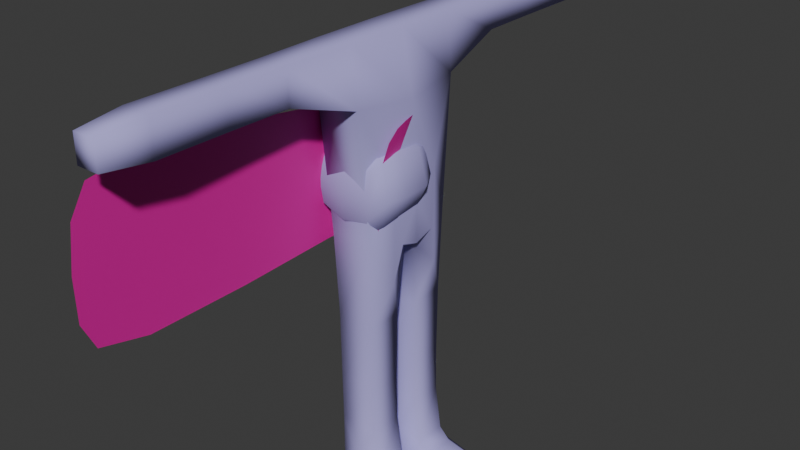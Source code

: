 # Source: Fredrick.blend  (saved by Blender 4.2.66; exported with 4.5.12 LTS)
import bpy
from mathutils import Matrix  # noqa: F401  (used for matrix-valued properties, if any)

bpy.ops.wm.read_factory_settings(use_empty=True)
scene = bpy.context.scene
scene.name = 'Scene'

# ---- materials (node trees are filled in below, after node groups)
mat_skin = bpy.data.materials.new('Skin')
mat_skin.use_backface_culling = True
mat_skin.use_backface_culling_shadow = True
mat_cape = bpy.data.materials.new('Cape')

# ---- material node trees
mat_skin.use_nodes = True; mat_skin.node_tree.nodes.clear()
_N = mat_skin.node_tree.nodes; _L = mat_skin.node_tree.links
n0 = _N.new('ShaderNodeBsdfPrincipled'); n0.name = 'Principled BSDF'; n0.location = (10, 300)
n0.inputs[0].default_value = (0.4387, 0.3955, 0.8008, 1.0)
n0.inputs[2].default_value = 1.0
n1 = _N.new('ShaderNodeOutputMaterial'); n1.name = 'Material Output'; n1.location = (300, 300)
_L.new(n0.outputs[0], n1.inputs[0])
n1.is_active_output = True
mat_cape.use_nodes = True; mat_cape.node_tree.nodes.clear()
_N = mat_cape.node_tree.nodes; _L = mat_cape.node_tree.links
n0 = _N.new('ShaderNodeBsdfPrincipled'); n0.name = 'Principled BSDF'; n0.location = (10, 300)
n0.inputs[0].default_value = (0.8001, 0.0, 0.3715, 1.0)
n1 = _N.new('ShaderNodeOutputMaterial'); n1.name = 'Material Output'; n1.location = (300, 300)
_L.new(n0.outputs[0], n1.inputs[0])
n1.is_active_output = True

# ---- world
world_world = bpy.data.worlds.new('World'); scene.world = world_world
world_world.use_nodes = True; world_world.node_tree.nodes.clear()
_N = world_world.node_tree.nodes; _L = world_world.node_tree.links
n0 = _N.new('ShaderNodeOutputWorld'); n0.name = 'World Output'; n0.location = (300, 300)
n1 = _N.new('ShaderNodeBackground'); n1.name = 'Background'; n1.location = (10, 300)
n1.inputs[0].default_value = (0.05088, 0.05088, 0.05088, 1.0)
_L.new(n1.outputs[0], n0.inputs[0])
n0.is_active_output = True
world_world.color = (0.05088, 0.05088, 0.05088)
world_world.sun_shadow_jitter_overblur = 0.0

# ---- meshes
me_cube_001 = bpy.data.meshes.new('Cube.001')
me_cube_001.from_pydata([(-0.3072, -0.8374, -0.8014), (-0.2784, -1.033, 2.162), (-0.3072, 0.8374, -0.8014), (-0.2784, 1.033, 2.163), (0.3913, -0.8374, -0.8014), (0.2784, -1.033, 2.162), (0.3913, 0.8374, -0.8014), (0.2784, 1.033, 2.163), (-0.3421, -1.022, 1.263), (-0.3421, 1.022, 1.263), (0.3547, 1.022, 1.263), (0.3547, -1.022, 1.263), (-0.2546, -2.147, 1.612), (-0.242, -2.147, 2.162), (-0.242, 2.147, 2.163), (0.242, 2.147, 2.162), (0.242, -2.147, 2.163), (-0.2546, 2.147, 1.613), (0.2546, 2.147, 1.613), (0.2546, -2.147, 1.612), (-0.245, -3.139, 1.612), (-0.2328, -3.139, 2.162), (-0.2328, 3.139, 2.163), (0.2328, 3.139, 2.162), (0.2328, -3.139, 2.163), (-0.245, 3.139, 1.613), (0.245, 3.139, 1.613), (0.245, -3.139, 1.613), (-0.245, -4.25, 1.612), (-0.2328, -4.25, 2.162), (-0.2328, 4.25, 2.163), (0.2328, 4.25, 2.163), (0.2328, -4.25, 2.162), (-0.245, 4.25, 1.613), (0.245, 4.25, 1.612), (0.245, -4.25, 1.612), (-0.1822, -4.959, 1.681), (-0.1762, -4.959, 2.094), (-0.1762, 4.959, 2.094), (0.1762, 4.959, 2.094), (0.1762, -4.959, 2.094), (-0.1822, 4.959, 1.681), (0.1822, 4.959, 1.681), (0.1822, -4.959, 1.681), (-0.2875, 4.657e-10, 2.163), (0.2875, -1.863e-09, 2.162), (0.4811, -5.588e-09, 1.18), (-0.4636, 5.588e-09, 1.18), (-0.2706, -0.2116, -2.252), (0.3706, -0.2116, -2.252), (0.3719, -0.7853, -2.213), (-0.2719, -0.7853, -2.213), (-0.2719, 0.7853, -2.213), (0.3719, 0.7853, -2.213), (0.3706, 0.2116, -2.252), (-0.2706, 0.2116, -2.252), (0.3625, -0.2208, -3.385), (-0.2625, -0.2208, -3.385), (-0.2625, -0.7792, -3.385), (0.3625, -0.7792, -3.385), (0.3625, 0.7792, -3.385), (-0.2625, 0.7792, -3.385), (-0.2625, 0.2208, -3.385), (0.3625, 0.2208, -3.385), (0.3723, -0.2208, -4.127), (-0.2527, -0.2208, -4.13), (-0.2527, -0.7792, -4.13), (0.3723, -0.7792, -4.127), (0.3723, 0.7792, -4.127), (-0.2527, 0.7792, -4.13), (-0.2527, 0.2208, -4.13), (0.3723, 0.2208, -4.127), (-0.2542, -0.2208, -4.949), (-0.2542, -0.7792, -4.949), (-0.2542, 0.7792, -4.949), (-0.2542, 0.2208, -4.949), (0.5011, -0.1041, -5.353), (0.5011, -0.8959, -5.353), (0.5011, 0.8959, -5.353), (0.5011, 0.1041, -5.353), (0.478, -0.2208, -4.877), (0.6681, -0.2208, -5.066), (0.5158, -0.08125, -5.144), (0.2922, -0.08125, -5.011), (0.6681, -0.7792, -5.066), (0.478, -0.7792, -4.877), (0.2922, -0.9188, -5.011), (0.5158, -0.9188, -5.144), (0.478, 0.7792, -4.877), (0.6681, 0.7792, -5.066), (0.5158, 0.9188, -5.144), (0.2922, 0.9188, -5.011), (0.6681, 0.2208, -5.066), (0.478, 0.2208, -4.877), (0.2922, 0.08125, -5.011), (0.5158, 0.08125, -5.144), (-0.08935, -0.3364, -5.415), (-0.336, -0.2906, -5.31), (-0.336, -0.7094, -5.31), (-0.08935, -0.6636, -5.415), (-0.08935, 0.6636, -5.415), (-0.336, 0.7094, -5.31), (-0.336, 0.2906, -5.31), (-0.08935, 0.3364, -5.415), (1.253, -0.7094, -5.146), (1.116, -0.7094, -5.081), (1.116, -0.2906, -5.081), (1.253, -0.2906, -5.146), (1.253, 0.2906, -5.146), (1.116, 0.2906, -5.081), (1.116, 0.7094, -5.081), (1.253, 0.7094, -5.146), (1.021, -0.6636, -5.415), (1.253, -0.7094, -5.31), (1.253, -0.2906, -5.31), (1.021, -0.3364, -5.415), (1.021, 0.3364, -5.415), (1.253, 0.2906, -5.31), (1.253, 0.7094, -5.31), (1.021, 0.6636, -5.415), (-0.2251, -0.2361, -5.391), (-0.2251, -0.7639, -5.391), (-0.2251, 0.7639, -5.391), (-0.2251, 0.2361, -5.391), (1.151, -0.7639, -5.389), (1.151, -0.2361, -5.389), (1.151, 0.2361, -5.389), (1.151, 0.7639, -5.389), (0.4952, -0.2895, -5.415), (0.4952, -0.7105, -5.415), (0.4952, 0.7105, -5.415), (0.4952, 0.2895, -5.415), (-0.299, 0.0902, -1.116), (-0.299, -0.0902, -1.116), (-0.4872, -0.3296, -0.9264), (-0.4891, -5.821e-11, -0.3651), (-0.4872, 0.3296, -0.9264), (0.3987, -0.0902, -1.116), (0.3987, 0.0902, -1.116), (0.5784, 0.3296, -0.9264), (0.5625, 0.0, -0.3653), (0.5784, -0.3296, -0.9264), (-0.4322, 0.4649, -1.537), (0.5309, -0.4649, -1.537), (0.5309, 0.4649, -1.537), (0.5261, -0.4505, 0.04737), (0.5261, 0.4505, 0.04737), (-0.4687, -0.4505, 0.04746), (-0.4687, 0.4505, 0.04746), (0.06072, -0.8986, -5.222), (0.9605, 0.8885, -5.21), (0.1374, 0.8936, -4.636), (0.9605, 0.1115, -5.21), (0.9605, -0.8885, -5.21), (0.06072, 0.8986, -5.222), (0.9605, -0.1115, -5.21), (0.1374, 0.1064, -4.636), (0.1374, -0.8936, -4.636), (0.06072, 0.1014, -5.222), (0.1374, -0.1064, -4.636), (0.06072, -0.1014, -5.222), (-0.4717, 6.985e-09, -1.044), (0.567, 4.191e-09, -1.044), (-0.4322, -0.4649, -1.537)], [], [(47, 9, 3, 44), (127, 119, 116, 126), (3, 14, 15, 7), (11, 19, 16, 5), (46, 11, 5, 45), (10, 6, 146), (8, 12, 19, 11), (25, 33, 30, 22), (53, 60, 63, 54), (106, 81, 155), (75, 156, 94, 158), (22, 23, 15, 14), (4, 11, 145), (2, 9, 148), (9, 47, 148), (4, 0, 8, 11), (10, 18, 17, 9), (2, 6, 10, 9), (52, 2, 142), (48, 133, 163), (49, 137, 133, 48), (19, 27, 24, 16), (18, 26, 25, 17), (29, 37, 36, 28), (7, 15, 18, 10), (60, 68, 71, 63), (44, 1, 8, 47), (26, 34, 33, 25), (1, 13, 12, 8), (58, 66, 65, 57), (12, 20, 27, 19), (3, 7, 45, 44), (24, 21, 13, 16), (134, 147, 0, 163), (21, 29, 28, 20), (34, 42, 41, 33), (47, 8, 147), (24, 32, 29, 21), (51, 48, 163), (30, 31, 23, 22), (31, 34, 26, 23), (20, 28, 35, 27), (31, 39, 42, 34), (28, 36, 43, 35), (35, 43, 40, 32), (38, 39, 31, 30), (33, 41, 38, 30), (41, 42, 39, 38), (37, 40, 43, 36), (50, 4, 143), (70, 71, 156), (132, 142, 136, 161), (70, 75, 74, 69), (55, 62, 61, 52), (4, 50, 51, 0), (137, 143, 141, 162), (140, 145, 46, 146), (49, 56, 59, 50), (147, 135, 148, 47), (51, 58, 57, 48), (46, 10, 146), (10, 46, 45, 7), (143, 49, 50), (139, 144, 138, 162), (9, 17, 14, 3), (141, 145, 140, 162), (142, 132, 55), (40, 37, 29, 32), (54, 138, 144), (144, 6, 53), (55, 132, 138, 54), (11, 46, 145), (150, 78, 127), (155, 81, 82), (8, 0, 147), (140, 146, 139, 162), (135, 147, 134, 161), (16, 13, 1, 5), (136, 148, 135, 161), (53, 54, 144), (150, 111, 110), (144, 139, 146, 6), (62, 70, 69, 61), (88, 68, 151), (57, 65, 64, 56), (161, 133, 132), (63, 71, 70, 62), (98, 73, 149), (125, 115, 112, 124), (61, 69, 68, 60), (56, 64, 67, 59), (95, 92, 152), (91, 88, 151), (142, 55, 52), (50, 59, 58, 51), (84, 105, 153), (81, 106, 105, 84), (87, 84, 153), (89, 92, 93, 88), (158, 123, 102), (73, 66, 157), (73, 98, 97, 72), (75, 70, 156), (68, 69, 151), (75, 102, 101, 74), (123, 103, 100, 122), (68, 88, 93, 71), (64, 65, 159), (81, 84, 85, 80), (64, 80, 85, 67), (151, 69, 74), (155, 125, 114), (78, 150, 90, 154), (158, 94, 95), (59, 67, 66, 58), (113, 124, 153), (89, 88, 91, 90), (83, 159, 72, 160), (93, 92, 95, 94), (66, 67, 157), (127, 126, 117, 118), (120, 96, 128, 76), (111, 108, 109, 110), (78, 130, 119, 127), (65, 72, 159), (85, 84, 87, 86), (125, 124, 113, 114), (107, 104, 105, 106), (124, 112, 129, 77), (152, 92, 109), (121, 99, 96, 120), (155, 107, 106), (123, 122, 101, 102), (155, 76, 125), (89, 110, 109, 92), (72, 97, 160), (122, 100, 130, 78), (114, 107, 155), (154, 74, 101), (158, 79, 123), (131, 116, 119, 130), (153, 104, 113), (76, 155, 82, 160), (149, 86, 87), (149, 73, 157, 86), (109, 108, 152), (117, 126, 152), (107, 114, 113, 104), (152, 126, 79), (80, 64, 159), (118, 111, 150), (154, 90, 91), (149, 77, 121), (157, 85, 86), (129, 112, 115, 128), (152, 108, 117), (111, 118, 117, 108), (156, 71, 93), (105, 104, 153), (110, 89, 150), (82, 81, 80, 83), (97, 120, 160), (153, 124, 77), (157, 67, 85), (150, 127, 118), (82, 83, 160), (130, 100, 103, 131), (149, 87, 153, 77), (151, 74, 154, 91), (95, 152, 79, 158), (101, 122, 154), (66, 73, 72, 65), (102, 75, 158), (97, 98, 121, 120), (128, 96, 99, 129), (154, 122, 78), (149, 121, 98), (76, 128, 115, 125), (156, 93, 94), (150, 89, 90), (138, 137, 162), (77, 129, 99, 121), (160, 120, 76), (79, 131, 103, 123), (161, 134, 163, 133), (142, 2, 148, 136), (126, 116, 131, 79), (133, 137, 138, 132), (83, 80, 159), (143, 4, 145, 141), (27, 35, 32, 24), (5, 1, 44, 45), (52, 61, 60, 53), (48, 57, 56, 49), (63, 62, 55, 54), (0, 51, 163), (17, 25, 22, 14), (137, 49, 143), (2, 52, 53, 6), (13, 21, 20, 12), (23, 26, 18, 15)])
me_cube_001.polygons.foreach_set('use_smooth', [True] * 201)
_uv = me_cube_001.uv_layers.new(name='UVMap')
_uv.uv.foreach_set('vector', [0.5401, 0.125, 0.5464, 0.2647, 0.625, 0.25, 0.875, 0.625, 0.3581, 0.5295, 0.3581, 0.5273, 0.3581, 0.5977, 0.3581, 0.6148, 0.875, 0.5, 0.625, 0.25, 0.6563, 0.5, 0.6563, 0.5208, 0.5464, 0.7647, 0.5729, 0.7917, 0.6562, 0.75, 0.6563, 0.7292, 0.5401, 0.625, 0.5464, 0.7647, 0.6563, 0.7292, 0.6563, 0.625, 0.5464, 0.4853, 0.375, 0.5, 0.4549, 0.5657, 0.5625, 1.0, 0.5625, 0.0, 0.5729, 0.7917, 0.5464, 0.7647, 0.5729, 0.2917, 0.5729, 0.2917, 0.625, 0.25, 0.875, 0.5, 0.324, 0.5268, 0.322, 0.5276, 0.322, 0.5974, 0.3237, 0.5986, 0.3581, 0.6352, 0.3581, 0.6352, 0.3563, 0.6368, 0.1419, 0.6148, 0.2703, 0.6148, 0.3517, 0.6148, 0.2505, 0.6126, 0.625, 0.25, 0.6563, 0.5, 0.6563, 0.5, 0.875, 0.5, 0.375, 0.75, 0.5464, 0.7647, 0.4551, 0.6843, 0.375, 0.25, 0.5464, 0.2647, 0.4519, 0.185, 0.5464, 0.2647, 0.5401, 0.125, 0.4519, 0.185, 0.375, 0.75, 0.125, 0.75, 0.5625, 0.0, 0.5464, 0.7647, 0.5464, 0.4853, 0.5729, 0.4583, 0.5729, 0.2917, 0.5464, 0.2647, 0.375, 0.25, 0.375, 0.5, 0.5464, 0.4853, 0.5464, 0.2647, 0.176, 0.5268, 0.125, 0.5, 0.1381, 0.5659, 0.1763, 0.6514, 0.1299, 0.6279, 0.1382, 0.6845, 0.3237, 0.6514, 0.3701, 0.6279, 0.1299, 0.6279, 0.1763, 0.6514, 0.5729, 0.7917, 0.5729, 0.7917, 0.6562, 0.75, 0.6562, 0.75, 0.5729, 0.4583, 0.5729, 0.4583, 0.5729, 0.2917, 0.5729, 0.2917, 0.625, 0.0, 0.875, 0.75, 0.5625, 1.0, 0.5625, 1.0, 0.6563, 0.5208, 0.6563, 0.5, 0.5729, 0.4583, 0.5464, 0.4853, 0.322, 0.5276, 0.3243, 0.5276, 0.3581, 0.6148, 0.322, 0.5974, 0.625, 0.125, 0.875, 0.75, 0.5625, 0.0, 0.5401, 0.125, 0.5729, 0.4583, 0.5729, 0.4583, 0.5729, 0.2917, 0.5729, 0.2917, 0.625, 0.0, 0.875, 0.75, 0.5625, 0.0, 0.5625, 1.0, 0.178, 0.7224, 0.1419, 0.7398, 0.1802, 0.6526, 0.178, 0.6526, 0.5625, 1.0, 0.5625, 0.0, 0.5729, 0.7917, 0.5729, 0.7917, 0.625, 0.25, 0.6563, 0.5208, 0.6563, 0.625, 0.875, 0.625, 0.6562, 0.75, 0.875, 0.75, 0.625, 0.0, 0.6562, 0.75, 0.125, 0.6685, 0.4524, 0.06638, 0.375, 0.0, 0.1382, 0.6845, 0.625, 0.0, 0.875, 0.75, 0.5625, 0.0, 0.5625, 1.0, 0.5729, 0.4583, 0.5781, 0.4375, 0.5781, 0.3125, 0.5729, 0.2917, 0.5401, 0.125, 0.5625, 0.0, 0.4524, 0.06638, 0.6562, 0.75, 0.6563, 0.75, 0.875, 0.75, 0.625, 0.0, 0.176, 0.7232, 0.1763, 0.6514, 0.1382, 0.6845, 0.625, 0.25, 0.6563, 0.5, 0.6563, 0.5, 0.875, 0.5, 0.6563, 0.5, 0.5729, 0.4583, 0.5729, 0.4583, 0.6563, 0.5, 0.5625, 1.0, 0.5625, 0.0, 0.5729, 0.7917, 0.5729, 0.7917, 0.6563, 0.5, 0.625, 0.5, 0.5781, 0.4375, 0.5729, 0.4583, 0.5625, 1.0, 0.5625, 0.0, 0.5781, 0.8125, 0.5729, 0.7917, 0.5729, 0.7917, 0.5781, 0.8125, 0.625, 0.75, 0.6563, 0.75, 0.625, 0.25, 0.625, 0.5, 0.6563, 0.5, 0.875, 0.5, 0.5729, 0.2917, 0.5781, 0.3125, 0.625, 0.25, 0.875, 0.5, 0.5781, 0.3125, 0.5781, 0.4375, 0.625, 0.5, 0.875, 0.5, 0.625, 0.0, 0.625, 0.75, 0.5781, 0.8125, 0.5625, 1.0, 0.324, 0.7232, 0.375, 0.75, 0.3636, 0.6833, 0.1419, 0.6148, 0.3581, 0.6148, 0.2703, 0.6148, 0.1299, 0.6279, 0.1381, 0.5659, 0.125, 0.5815, 0.127, 0.6353, 0.1419, 0.6148, 0.1419, 0.6148, 0.1799, 0.5276, 0.1802, 0.5276, 0.1763, 0.5986, 0.178, 0.5974, 0.178, 0.5276, 0.176, 0.5268, 0.375, 0.75, 0.324, 0.7232, 0.176, 0.7232, 0.125, 0.75, 0.3701, 0.6279, 0.3636, 0.6833, 0.3894, 0.6664, 0.3812, 0.6265, 0.4245, 0.6252, 0.4551, 0.6843, 0.5401, 0.625, 0.4549, 0.5657, 0.3237, 0.6514, 0.322, 0.6526, 0.322, 0.7224, 0.324, 0.7232, 0.4524, 0.06638, 0.4014, 0.125, 0.4519, 0.185, 0.5401, 0.125, 0.176, 0.7232, 0.178, 0.7224, 0.178, 0.6526, 0.1763, 0.6514, 0.5401, 0.625, 0.5464, 0.4853, 0.4549, 0.5657, 0.5464, 0.4853, 0.5401, 0.625, 0.6563, 0.625, 0.6563, 0.5208, 0.3636, 0.6833, 0.3237, 0.6514, 0.324, 0.7232, 0.375, 0.5815, 0.3633, 0.5669, 0.3701, 0.6221, 0.3812, 0.6265, 0.5464, 0.2647, 0.5729, 0.2917, 0.625, 0.25, 0.875, 0.5, 0.3894, 0.6664, 0.4551, 0.6843, 0.4245, 0.6252, 0.3812, 0.6265, 0.1381, 0.5659, 0.1299, 0.6221, 0.1763, 0.5986, 0.625, 0.75, 0.625, 1.0, 0.625, 0.0, 0.6563, 0.75, 0.3237, 0.5986, 0.3701, 0.6221, 0.3633, 0.5669, 0.3633, 0.5669, 0.375, 0.5, 0.324, 0.5268, 0.1763, 0.5986, 0.1299, 0.6221, 0.3701, 0.6221, 0.3237, 0.5986, 0.5464, 0.7647, 0.5401, 0.625, 0.4551, 0.6843, 0.3563, 0.5139, 0.3236, 0.513, 0.3581, 0.5295, 0.3563, 0.6368, 0.3581, 0.6352, 0.3393, 0.6352, 0.5625, 0.0, 0.375, 1.0, 0.4524, 0.06638, 0.4245, 0.6252, 0.4549, 0.5657, 0.375, 0.5815, 0.3812, 0.6265, 0.125, 0.625, 0.4524, 0.06638, 0.375, 0.08151, 0.127, 0.6353, 0.6562, 0.75, 0.875, 0.75, 0.625, 0.0, 0.6563, 0.7292, 0.125, 0.625, 0.4519, 0.185, 0.4014, 0.125, 0.127, 0.6353, 0.324, 0.5268, 0.3237, 0.5986, 0.3633, 0.5669, 0.3563, 0.5139, 0.3581, 0.5363, 0.3581, 0.5363, 0.3633, 0.5669, 0.375, 0.5815, 0.4549, 0.5657, 0.375, 0.5, 0.178, 0.5974, 0.1419, 0.6148, 0.1802, 0.5276, 0.178, 0.5276, 0.3478, 0.5276, 0.3243, 0.5276, 0.2701, 0.5133, 0.178, 0.6526, 0.1802, 0.6526, 0.3581, 0.6352, 0.322, 0.6526, 0.127, 0.6353, 0.1299, 0.6279, 0.1299, 0.6221, 0.322, 0.5974, 0.3581, 0.6148, 0.1419, 0.6148, 0.178, 0.5974, 0.161, 0.7137, 0.1419, 0.7398, 0.2505, 0.7376, 0.3581, 0.6352, 0.3581, 0.6523, 0.3581, 0.7227, 0.3581, 0.7398, 0.178, 0.5276, 0.1802, 0.5276, 0.3243, 0.5276, 0.322, 0.5276, 0.322, 0.6526, 0.3581, 0.6352, 0.3581, 0.7398, 0.322, 0.7224, 0.3393, 0.6148, 0.3579, 0.5974, 0.3566, 0.6114, 0.3056, 0.5102, 0.3478, 0.5276, 0.2701, 0.5133, 0.1381, 0.5659, 0.1763, 0.5986, 0.176, 0.5268, 0.324, 0.7232, 0.322, 0.7224, 0.178, 0.7224, 0.176, 0.7232, 0.3581, 0.7398, 0.3581, 0.7398, 0.3566, 0.7383, 0.3581, 0.6352, 0.3581, 0.6352, 0.3581, 0.7398, 0.3581, 0.7398, 0.3393, 0.7398, 0.3581, 0.7398, 0.3566, 0.7383, 0.3579, 0.5276, 0.3579, 0.5974, 0.3581, 0.6148, 0.3478, 0.5276, 0.2505, 0.6126, 0.1866, 0.5955, 0.161, 0.5887, 0.1419, 0.7398, 0.1419, 0.7398, 0.2686, 0.7388, 0.1419, 0.7398, 0.161, 0.7137, 0.161, 0.6613, 0.1799, 0.6526, 0.1419, 0.6148, 0.1419, 0.6148, 0.2703, 0.6148, 0.3243, 0.5276, 0.1802, 0.5276, 0.2701, 0.5133, 0.1419, 0.6148, 0.161, 0.5887, 0.161, 0.5363, 0.1799, 0.5276, 0.1866, 0.5955, 0.2179, 0.583, 0.2179, 0.542, 0.1866, 0.5295, 0.3243, 0.5276, 0.3478, 0.5276, 0.3581, 0.6148, 0.3581, 0.6148, 0.3581, 0.6352, 0.1802, 0.6526, 0.2725, 0.6367, 0.3581, 0.6352, 0.3581, 0.7398, 0.3581, 0.7398, 0.3581, 0.6352, 0.3581, 0.6352, 0.3581, 0.6352, 0.3581, 0.7398, 0.3581, 0.7398, 0.2701, 0.5133, 0.1802, 0.5276, 0.1799, 0.5276, 0.3563, 0.6368, 0.3581, 0.6352, 0.3581, 0.6352, 0.3236, 0.513, 0.3563, 0.5139, 0.3393, 0.5102, 0.2503, 0.5127, 0.2505, 0.6126, 0.3517, 0.6148, 0.3393, 0.6148, 0.322, 0.7224, 0.3581, 0.7398, 0.1419, 0.7398, 0.178, 0.7224, 0.3581, 0.7398, 0.3581, 0.7398, 0.3566, 0.7383, 0.3579, 0.5276, 0.3478, 0.5276, 0.3056, 0.5102, 0.3393, 0.5102, 0.3056, 0.6352, 0.2725, 0.6367, 0.1799, 0.6526, 0.2503, 0.6377, 0.3581, 0.6148, 0.3579, 0.5974, 0.3393, 0.6148, 0.3517, 0.6148, 0.1419, 0.7398, 0.3581, 0.7398, 0.2686, 0.7388, 0.3581, 0.5295, 0.3581, 0.6148, 0.3581, 0.5887, 0.3581, 0.5363, 0.1866, 0.6545, 0.2179, 0.667, 0.3581, 0.6523, 0.3236, 0.638, 0.3581, 0.5363, 0.3581, 0.5887, 0.3581, 0.5887, 0.3581, 0.5363, 0.3236, 0.513, 0.3581, 0.5273, 0.3581, 0.5273, 0.3581, 0.5295, 0.1802, 0.6526, 0.1799, 0.6526, 0.2725, 0.6367, 0.3581, 0.7398, 0.3581, 0.7398, 0.3393, 0.7398, 0.3517, 0.7398, 0.3581, 0.6352, 0.3581, 0.7398, 0.3581, 0.7398, 0.3581, 0.6352, 0.3581, 0.6613, 0.3581, 0.7137, 0.3581, 0.7398, 0.3581, 0.6352, 0.3581, 0.7398, 0.3581, 0.7227, 0.3581, 0.7227, 0.3581, 0.7398, 0.3566, 0.6114, 0.3579, 0.5974, 0.3581, 0.5887, 0.1866, 0.7205, 0.2179, 0.708, 0.2179, 0.667, 0.1866, 0.6545, 0.3563, 0.6368, 0.3581, 0.6613, 0.3581, 0.6352, 0.1866, 0.5955, 0.1866, 0.5295, 0.161, 0.5363, 0.161, 0.5887, 0.3563, 0.6368, 0.3236, 0.638, 0.3581, 0.6352, 0.3579, 0.5276, 0.3581, 0.5363, 0.3581, 0.5887, 0.3579, 0.5974, 0.1799, 0.6526, 0.161, 0.6613, 0.2503, 0.6377, 0.1866, 0.5295, 0.2179, 0.542, 0.3581, 0.5273, 0.3236, 0.513, 0.3581, 0.6352, 0.3581, 0.6613, 0.3563, 0.6368, 0.2503, 0.5127, 0.1799, 0.5276, 0.161, 0.5363, 0.2505, 0.6126, 0.3581, 0.6148, 0.1866, 0.5955, 0.3581, 0.5977, 0.3581, 0.5977, 0.3581, 0.5273, 0.3581, 0.5273, 0.3566, 0.7383, 0.3581, 0.7137, 0.3581, 0.7398, 0.3236, 0.638, 0.3563, 0.6368, 0.3393, 0.6352, 0.2503, 0.6377, 0.2505, 0.7376, 0.3517, 0.7398, 0.3393, 0.7398, 0.2505, 0.7376, 0.1419, 0.7398, 0.2686, 0.7388, 0.3517, 0.7398, 0.3581, 0.5887, 0.3581, 0.5887, 0.3566, 0.6114, 0.3581, 0.5887, 0.3581, 0.6148, 0.3566, 0.6114, 0.3581, 0.6613, 0.3581, 0.6352, 0.3581, 0.7398, 0.3581, 0.7137, 0.3566, 0.6114, 0.3581, 0.6148, 0.3581, 0.6148, 0.3581, 0.6352, 0.3581, 0.6352, 0.2725, 0.6367, 0.3581, 0.5363, 0.3581, 0.5363, 0.3563, 0.5139, 0.2503, 0.5127, 0.3393, 0.5102, 0.3056, 0.5102, 0.2505, 0.7376, 0.3581, 0.7398, 0.1866, 0.7205, 0.2686, 0.7388, 0.3581, 0.7398, 0.3517, 0.7398, 0.3581, 0.7227, 0.3581, 0.7227, 0.3581, 0.6523, 0.3581, 0.6523, 0.3566, 0.6114, 0.3581, 0.5887, 0.3581, 0.5887, 0.3581, 0.5363, 0.3581, 0.5363, 0.3581, 0.5887, 0.3581, 0.5887, 0.2703, 0.6148, 0.3581, 0.6148, 0.3581, 0.6148, 0.3581, 0.7398, 0.3581, 0.7137, 0.3566, 0.7383, 0.3581, 0.5363, 0.3579, 0.5276, 0.3563, 0.5139, 0.3393, 0.6352, 0.3581, 0.6352, 0.3581, 0.6352, 0.3056, 0.6352, 0.161, 0.6613, 0.1866, 0.6545, 0.2503, 0.6377, 0.3566, 0.7383, 0.3581, 0.7398, 0.3581, 0.7398, 0.2686, 0.7388, 0.3581, 0.7398, 0.3581, 0.7398, 0.3563, 0.5139, 0.3581, 0.5295, 0.3581, 0.5363, 0.3393, 0.6352, 0.3056, 0.6352, 0.2503, 0.6377, 0.3581, 0.5273, 0.2179, 0.542, 0.2179, 0.583, 0.3581, 0.5977, 0.2505, 0.7376, 0.3393, 0.7398, 0.3566, 0.7383, 0.3581, 0.7398, 0.2701, 0.5133, 0.1799, 0.5276, 0.2503, 0.5127, 0.3056, 0.5102, 0.3393, 0.6148, 0.3566, 0.6114, 0.3581, 0.6148, 0.2505, 0.6126, 0.161, 0.5363, 0.1866, 0.5295, 0.2503, 0.5127, 0.1419, 0.7398, 0.1419, 0.7398, 0.1799, 0.6526, 0.1802, 0.6526, 0.161, 0.5887, 0.1419, 0.6148, 0.2505, 0.6126, 0.161, 0.6613, 0.161, 0.7137, 0.1866, 0.7205, 0.1866, 0.6545, 0.3581, 0.6523, 0.2179, 0.667, 0.2179, 0.708, 0.3581, 0.7227, 0.2503, 0.5127, 0.1866, 0.5295, 0.3236, 0.513, 0.2505, 0.7376, 0.1866, 0.7205, 0.161, 0.7137, 0.3236, 0.638, 0.3581, 0.6523, 0.3581, 0.6523, 0.3581, 0.6352, 0.2703, 0.6148, 0.3581, 0.6148, 0.3517, 0.6148, 0.3563, 0.5139, 0.3579, 0.5276, 0.3393, 0.5102, 0.3701, 0.6279, 0.3701, 0.6279, 0.3812, 0.6265, 0.3581, 0.7398, 0.3581, 0.7227, 0.2179, 0.708, 0.1866, 0.7205, 0.2503, 0.6377, 0.1866, 0.6545, 0.3236, 0.638, 0.3581, 0.6148, 0.3581, 0.5977, 0.2179, 0.583, 0.1866, 0.5955, 0.127, 0.6353, 0.125, 0.6685, 0.1382, 0.6845, 0.1299, 0.6279, 0.1381, 0.5659, 0.125, 0.5, 0.4519, 0.185, 0.375, 0.1685, 0.3581, 0.6148, 0.3581, 0.5977, 0.3581, 0.5977, 0.3581, 0.6148, 0.1299, 0.6279, 0.3701, 0.6279, 0.3701, 0.6279, 0.1299, 0.6221, 0.3056, 0.6352, 0.3581, 0.6352, 0.2725, 0.6367, 0.3636, 0.6833, 0.375, 0.75, 0.4551, 0.6843, 0.3894, 0.6664, 0.5729, 0.7917, 0.5729, 0.7917, 0.6563, 0.75, 0.6562, 0.75, 0.6563, 0.7292, 0.875, 0.75, 0.625, 0.125, 0.6563, 0.625, 0.176, 0.5268, 0.178, 0.5276, 0.322, 0.5276, 0.324, 0.5268, 0.1763, 0.6514, 0.178, 0.6526, 0.322, 0.6526, 0.3237, 0.6514, 0.322, 0.5974, 0.178, 0.5974, 0.1763, 0.5986, 0.3237, 0.5986, 0.125, 0.75, 0.176, 0.7232, 0.1382, 0.6845, 0.5729, 0.2917, 0.5729, 0.2917, 0.625, 0.25, 0.875, 0.5, 0.3701, 0.6279, 0.3237, 0.6514, 0.3636, 0.6833, 0.375, 0.25, 0.176, 0.5268, 0.324, 0.5268, 0.375, 0.5, 0.625, 0.0, 0.875, 0.75, 0.5625, 0.0, 0.5625, 1.0, 0.6563, 0.5, 0.5729, 0.4583, 0.5729, 0.4583, 0.6563, 0.5])
me_cube_001.materials.append(mat_skin)
me_cube_001.update()
me_cube_002 = bpy.data.meshes.new('Cube.002')
me_cube_002.from_pydata([(-0.5, -0.5, -0.85), (-0.5294, -0.5294, 0.65), (-0.5, 0.5, -0.85), (-0.5294, 0.5294, 0.65), (0.5, -0.5, -0.85), (0.5294, -0.5294, 0.65), (0.5, 0.5, -0.85), (0.5294, 0.5294, 0.65), (-0.6765, -0.6765, -0.2667), (-0.6765, 0.6765, -0.2667), (0.6765, 0.6765, -0.2667), (0.6765, -0.6765, -0.2667), (-0.6096, -9.313e-10, -0.8829), (-0.6643, -0.6643, 0.2724), (-0.6484, 7.451e-09, 0.7267), (-0.6393, 0.6393, -0.6644), (1.863e-09, 0.6096, -0.8829), (1.118e-08, 0.6484, 0.7267), (0.6393, 0.6393, -0.6644), (0.6096, -1.863e-09, -0.8829), (0.6484, -1.397e-08, 0.7267), (0.6393, -0.6393, -0.6644), (-3.725e-09, -0.6096, -0.8829), (-1.583e-08, -0.6484, 0.7267), (-0.6393, -0.6393, -0.6644), (-0.6643, 0.6643, 0.2724), (0.6643, 0.6643, 0.2724), (0.6643, -0.6643, 0.2724), (-9.313e-09, -0.9301, -0.2667), (0.9301, 5.588e-09, -0.2667), (-5.588e-09, 0.9301, -0.2667), (-0.9301, -5.588e-09, -0.2667), (-0.9147, 3.725e-09, 0.2799), (3.725e-09, 0.9147, 0.2799), (0.9147, -3.725e-09, 0.2799), (-3.725e-09, -0.9147, 0.2799), (4.657e-09, 1.304e-08, -0.9519), (-4.657e-09, -1.024e-08, 0.8877), (3.725e-09, -0.8798, -0.6676), (0.8798, 7.451e-09, -0.6676), (-7.451e-09, 0.8798, -0.6676), (-0.8798, -7.451e-09, -0.6676)], [], [(8, 31, 32, 13), (13, 32, 14, 1), (32, 25, 3, 14), (31, 9, 25, 32), (9, 30, 33, 25), (25, 33, 17, 3), (33, 26, 7, 17), (30, 10, 26, 33), (10, 29, 34, 26), (26, 34, 20, 7), (34, 27, 5, 20), (29, 11, 27, 34), (11, 28, 35, 27), (27, 35, 23, 5), (35, 13, 1, 23), (28, 8, 13, 35), (2, 12, 36, 16), (16, 36, 19, 6), (36, 22, 4, 19), (12, 0, 22, 36), (7, 20, 37, 17), (17, 37, 14, 3), (37, 23, 1, 14), (20, 5, 23, 37), (4, 22, 38, 21), (21, 38, 28, 11), (38, 24, 8, 28), (22, 0, 24, 38), (6, 19, 39, 18), (18, 39, 29, 10), (39, 21, 11, 29), (19, 4, 21, 39), (2, 16, 40, 15), (15, 40, 30, 9), (40, 18, 10, 30), (16, 6, 18, 40), (0, 12, 41, 24), (24, 41, 31, 8), (41, 15, 9, 31), (12, 2, 15, 41)])
me_cube_002.polygons.foreach_set('use_smooth', [True] * 40)
_uv = me_cube_002.uv_layers.new(name='UVMap')
_uv.uv.foreach_set('vector', [0.45, 0.0, 0.4653, 0.125, 0.5392, 0.125, 0.5375, 0.0, 0.5375, 0.0, 0.5392, 0.125, 0.625, 0.125, 0.625, 0.0, 0.5392, 0.125, 0.5396, 0.25, 0.625, 0.25, 0.625, 0.125, 0.4653, 0.125, 0.4667, 0.25, 0.5396, 0.25, 0.5392, 0.125, 0.4667, 0.25, 0.4667, 0.375, 0.5396, 0.375, 0.5396, 0.25, 0.5396, 0.25, 0.5396, 0.375, 0.625, 0.375, 0.625, 0.25, 0.5396, 0.375, 0.5398, 0.5, 0.625, 0.5, 0.625, 0.375, 0.4667, 0.375, 0.4667, 0.5, 0.5398, 0.5, 0.5396, 0.375, 0.4667, 0.5, 0.4667, 0.625, 0.5406, 0.625, 0.5398, 0.5, 0.5398, 0.5, 0.5406, 0.625, 0.6354, 0.625, 0.625, 0.5, 0.5406, 0.625, 0.5398, 0.75, 0.625, 0.75, 0.6354, 0.625, 0.4667, 0.625, 0.4667, 0.75, 0.5398, 0.75, 0.5406, 0.625, 0.4667, 0.75, 0.4653, 0.875, 0.5392, 0.875, 0.5398, 0.75, 0.5398, 0.75, 0.5392, 0.875, 0.625, 0.875, 0.625, 0.75, 0.5392, 0.875, 0.5375, 1.0, 0.625, 1.0, 0.625, 0.875, 0.4653, 0.875, 0.45, 1.0, 0.5375, 1.0, 0.5392, 0.875, 0.125, 0.5, 0.125, 0.625, 0.2476, 0.625, 0.25, 0.5, 0.25, 0.5, 0.2476, 0.625, 0.3507, 0.625, 0.375, 0.5, 0.2476, 0.625, 0.25, 0.75, 0.375, 0.75, 0.3507, 0.625, 0.125, 0.625, 0.125, 0.75, 0.25, 0.75, 0.2476, 0.625, 0.625, 0.5, 0.6354, 0.625, 0.751, 0.625, 0.75, 0.5, 0.75, 0.5, 0.751, 0.625, 0.875, 0.625, 0.875, 0.5, 0.751, 0.625, 0.75, 0.75, 0.875, 0.75, 0.875, 0.625, 0.6354, 0.625, 0.625, 0.75, 0.75, 0.75, 0.751, 0.625, 0.375, 0.75, 0.375, 0.875, 0.4142, 0.875, 0.414, 0.75, 0.414, 0.75, 0.4142, 0.875, 0.4653, 0.875, 0.4667, 0.75, 0.4142, 0.875, 0.4125, 1.0, 0.45, 1.0, 0.4653, 0.875, 0.375, 0.875, 0.375, 1.0, 0.4125, 1.0, 0.4142, 0.875, 0.375, 0.5, 0.3507, 0.625, 0.4122, 0.625, 0.414, 0.5, 0.414, 0.5, 0.4122, 0.625, 0.4667, 0.625, 0.4667, 0.5, 0.4122, 0.625, 0.414, 0.75, 0.4667, 0.75, 0.4667, 0.625, 0.3507, 0.625, 0.375, 0.75, 0.414, 0.75, 0.4122, 0.625, 0.375, 0.25, 0.375, 0.375, 0.4146, 0.375, 0.4146, 0.25, 0.4146, 0.25, 0.4146, 0.375, 0.4667, 0.375, 0.4667, 0.25, 0.4146, 0.375, 0.414, 0.5, 0.4667, 0.5, 0.4667, 0.375, 0.375, 0.375, 0.375, 0.5, 0.414, 0.5, 0.4146, 0.375, 0.375, 0.0, 0.375, 0.125, 0.4142, 0.125, 0.4125, 0.0, 0.4125, 0.0, 0.4142, 0.125, 0.4653, 0.125, 0.45, 0.0, 0.4142, 0.125, 0.4146, 0.25, 0.4667, 0.25, 0.4653, 0.125, 0.375, 0.125, 0.375, 0.25, 0.4146, 0.25, 0.4142, 0.125])
me_cube_002.materials.append(mat_skin)
me_cube_002.update()
me_plane = bpy.data.meshes.new('Plane')
me_plane.from_pydata([(0.4652, -0.9377, -0.5713), (0.503, -0.4791, -0.9024), (0.4652, 0.9377, -0.5713), (0.503, 0.4791, -0.9024), (-0.6757, -1.372, -3.994), (-0.7283, -0.7339, -5.012), (-0.6757, 1.372, -3.994), (-0.7283, 0.7339, -5.012), (-0.2107, -1.002, -0.01905), (-0.441, -1.103, -0.8558), (0.4007, -1.0, -0.1737), (0.2116, -1.0, -0.01897), (-0.441, 1.103, -0.8558), (-0.2107, 1.002, -0.01905), (0.2116, 1.0, -0.01897), (0.4007, 1.0, -0.1737), (0.4874, -0.7843, -0.7658), (0.5083, 0.0, -0.9486), (0.4874, 0.7843, -0.7658), (-0.7216, 1.202, -4.782), (-0.7283, 0.0, -5.06), (-0.7216, -1.202, -4.782), (-0.3415, 1.018, -0.1522), (-0.4528, 0.0, -1.054), (-0.3415, -1.018, -0.1522), (-0.2107, 3.725e-09, -0.01905), (0.3384, -1.0, -0.06677), (0.4059, 9.313e-10, -0.2192), (0.3384, 1.0, -0.06677), (0.2116, 1.863e-09, -0.01897), (-0.5656, -1.276, -2.402), (-0.5656, 1.276, -2.402), (0.0001036, -1.0, -0.004752), (0.0001036, 1.0, -0.004752), (0.4382, 0.9921, -0.3559), (0.4382, -0.9921, -0.3559), (0.4627, -5.588e-09, -0.5604), (0.0001036, 1.676e-08, -0.004752), (-0.343, 2.794e-09, -0.177), (0.3391, -7.451e-09, -0.07245), (-0.6234, 0.0, -3.336)], [], [(15, 27, 36, 34), (10, 35, 36, 27), (0, 16, 36, 35), (1, 17, 36, 16), (3, 18, 36, 17), (2, 34, 36, 18), (8, 32, 37, 25), (32, 11, 29, 37), (37, 29, 14, 33), (25, 37, 33, 13), (12, 23, 38, 22), (23, 9, 24, 38), (38, 24, 8, 25), (22, 38, 25, 13), (10, 27, 39, 26), (27, 15, 28, 39), (39, 28, 14, 29), (26, 39, 29, 11), (9, 23, 40, 30), (12, 31, 40, 23), (6, 19, 40, 31), (7, 20, 40, 19), (5, 21, 40, 20), (4, 30, 40, 21)])
me_plane.polygons.foreach_set('use_smooth', [True] * 24)
_uv = me_plane.uv_layers.new(name='UVMap')
_uv.uv.foreach_set('vector', [1.0, 1.0, 0.9801, 0.5, 0.9989, 0.5, 1.0, 1.0, 1.0, 0.0, 1.0, 0.0, 0.9989, 0.5, 0.9801, 0.5, 1.0, 0.0, 1.0, 0.09493, 0.9989, 0.5, 1.0, 0.0, 1.0, 0.1899, 1.0, 0.5, 0.9989, 0.5, 1.0, 0.09493, 1.0, 0.8101, 1.0, 0.9051, 0.9989, 0.5, 1.0, 0.5, 1.0, 1.0, 1.0, 1.0, 0.9989, 0.5, 1.0, 0.9051, 0.1432, 0.0, 0.5, 0.0, 0.5, 0.5, 0.2224, 0.5, 0.5, 0.0, 0.8568, 0.0, 0.7776, 0.5, 0.5, 0.5, 0.5, 0.5, 0.7776, 0.5, 0.8568, 1.0, 0.5, 1.0, 0.2224, 0.5, 0.5, 0.5, 0.5, 1.0, 0.1432, 1.0, 0.0, 1.0, 0.01989, 0.5, 0.08151, 0.5, 0.0716, 1.0, 0.01989, 0.5, 0.0, 0.0, 0.0716, 0.0, 0.08151, 0.5, 0.08151, 0.5, 0.0716, 0.0, 0.1432, 0.0, 0.2224, 0.5, 0.0716, 1.0, 0.08151, 0.5, 0.2224, 0.5, 0.1432, 1.0, 1.0, 0.0, 0.9801, 0.5, 0.9185, 0.5, 0.9284, 0.0, 0.9801, 0.5, 1.0, 1.0, 0.9284, 1.0, 0.9185, 0.5, 0.9185, 0.5, 0.9284, 1.0, 0.8568, 1.0, 0.7776, 0.5, 0.9284, 0.0, 0.9185, 0.5, 0.7776, 0.5, 0.8568, 0.0, 0.0, 0.0, 0.01989, 0.5, 0.001085, 0.5, 0.0, 0.0, 0.0, 1.0, 0.0, 1.0, 0.001085, 0.5, 0.01989, 0.5, 0.0, 1.0, 0.0, 0.9001, 0.001085, 0.5, 0.0, 1.0, 0.0, 0.8002, 0.0, 0.5, 0.001085, 0.5, 0.0, 0.9001, 0.0, 0.1998, 0.0, 0.09989, 0.001085, 0.5, 0.0, 0.5, 0.0, 0.0, 0.0, 0.0, 0.001085, 0.5, 0.0, 0.09989])
me_plane.materials.append(mat_cape)
me_plane.update()
arm_armature = bpy.data.armatures.new('Armature')  # bones are not reproduced

# ---- objects
ob_cube = bpy.data.objects.new('Cube', me_cube_001)
ob_cube_001 = bpy.data.objects.new('Cube.001', me_cube_002)
ob_plane = bpy.data.objects.new('Plane', me_plane)
ob_flerbert = bpy.data.objects.new('Flerbert', arm_armature)

# ---- transforms, parenting, visibility, modifiers, constraints
ob_cube.parent = ob_flerbert
ob_cube.location = (0.0, 0.0, 0.0)
_vg = ob_cube.vertex_groups.new(name='Stomach')
for _i, _w in zip([0, 2, 4, 6, 8, 9, 10, 11, 46, 47, 135, 136, 139, 140, 141, 145, 146, 147, 148, 161, 162], [0.03154, 0.05211, 0.05302, 0.05261, 0.04689, 0.04949, 0.039, 0.04395, 0.0213, 0.007784, 0.1593, 0.12, 0.1234, 0.2143, 0.1233, 0.5457, 0.5454, 0.6191, 0.6033, 0.01572, 0.05968]): _vg.add([_i], _w, 'REPLACE')
_vg = ob_cube.vertex_groups.new(name='Chest')
for _i, _w in zip([8, 9, 10, 11, 44, 45, 46, 47, 145, 146, 147, 148], [0.06464, 0.07009, 0.06541, 0.07119, 0.06364, 0.0628, 0.8434, 0.8524, 0.0619, 0.06139, 0.04826, 0.04129]): _vg.add([_i], _w, 'REPLACE')
_vg = ob_cube.vertex_groups.new(name='Left Shoulder')
for _i, _w in zip([1, 5, 7, 8, 11, 44, 45, 46, 47, 145, 147], [0.05261, 0.07708, 0.005754, 0.7567, 0.7371, 0.0948, 0.7383, 0.0643, 0.01833, 0.07036, 0.07326]): _vg.add([_i], _w, 'REPLACE')
_vg = ob_cube.vertex_groups.new(name='Left Shoulder.001')
for _i, _w in zip([1, 5, 8, 11, 16, 44, 45], [0.8709, 0.8689, 0.07654, 0.08861, 0.000151, 0.04374, 0.04846]): _vg.add([_i], _w, 'REPLACE')
_vg = ob_cube.vertex_groups.new(name='LeftArm 1')
for _i, _w in zip([1, 5, 8, 11, 12, 13, 16, 19, 20, 21, 24, 27], [0.02282, 0.02195, 0.02897, 0.03288, 0.938, 0.9461, 0.9496, 0.9354, 0.01036, 0.005227, 0.004195, 0.00995]): _vg.add([_i], _w, 'REPLACE')
_vg = ob_cube.vertex_groups.new(name='LeftArm 2')
for _i, _w in zip([12, 13, 16, 19, 20, 21, 24, 27, 28, 29, 32, 35], [0.004764, 0.003889, 0.0002063, 0.007016, 0.9412, 0.9465, 0.9476, 0.9416, 0.01278, 0.006224, 0.007519, 0.01282]): _vg.add([_i], _w, 'REPLACE')
_vg = ob_cube.vertex_groups.new(name='Left Hand')
for _i, _w in zip([20, 21, 27, 28, 29, 32, 35, 36, 37, 40, 43], [0.005026, 0.0001481, 0.004753, 0.9676, 0.971, 0.9704, 0.9676, 0.9976, 0.9977, 0.9982, 0.9975]): _vg.add([_i], _w, 'REPLACE')
_vg = ob_cube.vertex_groups.new(name='Right Shoulder')
for _i, _w in zip([1, 3, 7, 9, 10, 44, 45, 46, 47, 146, 148], [0.004566, 0.07735, 0.05345, 0.739, 0.7541, 0.7374, 0.09468, 0.02157, 0.06158, 0.07004, 0.06653]): _vg.add([_i], _w, 'REPLACE')
_vg = ob_cube.vertex_groups.new(name='Right Shoulder.001')
for _i, _w in zip([3, 7, 9, 10, 14, 44, 45], [0.8684, 0.8685, 0.08785, 0.0769, 0.001953, 0.04837, 0.04338]): _vg.add([_i], _w, 'REPLACE')
_vg = ob_cube.vertex_groups.new(name='RightArm 1')
for _i, _w in zip([3, 7, 9, 10, 14, 15, 17, 18, 22, 23, 25, 26], [0.02206, 0.02423, 0.03295, 0.02902, 0.9477, 0.9452, 0.9351, 0.9367, 0.004018, 0.003786, 0.01004, 0.01001]): _vg.add([_i], _w, 'REPLACE')
_vg = ob_cube.vertex_groups.new(name='RightArm 2')
for _i, _w in zip([14, 15, 17, 18, 22, 23, 25, 26, 30, 31, 33, 34], [0.002134, 0.004859, 0.007491, 0.005688, 0.9477, 0.9479, 0.9414, 0.9415, 0.006512, 0.006627, 0.01289, 0.01278]): _vg.add([_i], _w, 'REPLACE')
_vg = ob_cube.vertex_groups.new(name='Right Hand')
for _i, _w in zip([25, 26, 30, 31, 33, 34, 38, 39, 41, 42], [0.004867, 0.004776, 0.9709, 0.9708, 0.9675, 0.9676, 0.9982, 0.9977, 0.9975, 0.9976]): _vg.add([_i], _w, 'REPLACE')
_vg = ob_cube.vertex_groups.new(name='Waist')
for _i, _w in zip([132, 133, 134, 135, 136, 137, 138, 139, 140, 141, 145, 146, 147, 148, 161, 162], [0.01696, 0.01853, 0.09635, 0.6258, 0.09789, 0.03465, 0.03793, 0.1033, 0.5729, 0.1031, 0.1108, 0.1107, 0.07645, 0.08164, 0.3448, 0.2886]): _vg.add([_i], _w, 'REPLACE')
_vg = ob_cube.vertex_groups.new(name='Left Hip')
for _i, _w in zip([0, 4, 132, 133, 134, 135, 136, 137, 138, 139, 140, 141, 143, 144, 145, 147, 161, 162, 163], [0.4742, 0.4458, 0.1288, 0.7228, 0.6883, 0.07345, 0.04935, 0.6436, 0.159, 0.05388, 0.0621, 0.3804, 0.2143, 0.005848, 0.1308, 0.07575, 0.2756, 0.2339, 0.1342]): _vg.add([_i], _w, 'REPLACE')
_vg = ob_cube.vertex_groups.new(name='Left Thigh')
for _i, _w in zip([0, 4, 48, 49, 50, 51, 58, 59, 133, 134, 137, 138, 140, 141, 143, 145, 147, 161, 162, 163], [0.4658, 0.4728, 0.1055, 0.1238, 0.8702, 0.902, 0.001662, 0.01226, 0.07444, 0.1244, 0.1012, 0.007542, 0.01144, 0.2662, 0.6941, 0.03444, 0.06733, 0.02791, 0.07875, 0.7659]): _vg.add([_i], _w, 'REPLACE')
_vg = ob_cube.vertex_groups.new(name='Left Knee')
for _i, _w in zip([48, 49, 50, 51, 56, 57, 58, 59, 64, 65, 66, 67, 141, 143, 163], [0.8816, 0.8564, 0.1126, 0.08865, 0.9305, 0.9491, 0.9283, 0.9086, 0.07798, 0.05684, 0.05546, 0.07566, 0.004411, 0.07476, 0.06906]): _vg.add([_i], _w, 'REPLACE')
_vg = ob_cube.vertex_groups.new(name='Left Leg ')
_vg = ob_cube.vertex_groups.new(name='LeftFoot1')
for _i, _w in zip([56, 57, 58, 59, 64, 65, 66, 67, 72, 73, 76, 77, 80, 81, 82, 83, 84, 85, 86, 87, 96, 97, 98, 99, 120, 121, 128, 129, 149, 157, 159, 160], [0.05809, 0.04087, 0.0399, 0.05738, 0.8833, 0.9314, 0.9319, 0.885, 0.8832, 0.8817, 0.01942, 0.0505, 0.1729, 0.03173, 0.06073, 0.1994, 0.03892, 0.1822, 0.2134, 0.09426, 0.4569, 0.5409, 0.5434, 0.4626, 0.4877, 0.4819, 0.0244, 0.02841, 0.2015, 0.841, 0.838, 0.2281]): _vg.add([_i], _w, 'REPLACE')
_vg = ob_cube.vertex_groups.new(name='LeftFoot2')
for _i, _w in zip([64, 67, 72, 73, 76, 77, 80, 81, 82, 83, 84, 85, 86, 87, 96, 97, 98, 99, 104, 105, 106, 107, 112, 113, 114, 115, 120, 121, 124, 125, 128, 129, 149, 153, 155, 157, 159, 160], [0.0256, 0.02394, 0.1138, 0.1153, 0.9649, 0.9492, 0.8218, 0.958, 0.9382, 0.798, 0.9545, 0.8124, 0.7837, 0.9047, 0.543, 0.4587, 0.4561, 0.5373, 0.9987, 0.9968, 0.9951, 0.9976, 0.9957, 0.9999, 0.9983, 0.9953, 0.5121, 0.5178, 1.001, 0.9975, 0.9627, 0.9607, 0.7976, 1.002, 0.9887, 0.1477, 0.1505, 0.7711]): _vg.add([_i], _w, 'REPLACE')
_vg = ob_cube.vertex_groups.new(name='Right Hip')
for _i, _w in zip([2, 6, 132, 133, 134, 135, 136, 137, 138, 139, 140, 141, 142, 143, 144, 146, 148, 161, 162], [0.4478, 0.4443, 0.7226, 0.1311, 0.03801, 0.0575, 0.4141, 0.1475, 0.6234, 0.3763, 0.06136, 0.05152, 0.1882, 0.00267, 0.2105, 0.1303, 0.134, 0.2262, 0.2268]): _vg.add([_i], _w, 'REPLACE')
_vg = ob_cube.vertex_groups.new(name='Right Thigh')
for _i, _w in zip([2, 6, 52, 53, 54, 55, 60, 61, 132, 135, 136, 137, 138, 139, 140, 142, 144, 146, 148, 161, 162], [0.4799, 0.4753, 0.8981, 0.8725, 0.1262, 0.09978, 0.01542, 0.0004264, 0.07918, 0.00372, 0.2644, 0.007785, 0.1068, 0.2679, 0.01195, 0.751, 0.6967, 0.0353, 0.01189, 0.06582, 0.0802]): _vg.add([_i], _w, 'REPLACE')
_vg = ob_cube.vertex_groups.new(name='Right Knee')
for _i, _w in zip([52, 53, 54, 55, 60, 61, 62, 63, 68, 69, 70, 71, 139, 142, 144], [0.09067, 0.1107, 0.8539, 0.8867, 0.9066, 0.9279, 0.9473, 0.9314, 0.0768, 0.05684, 0.05572, 0.07623, 0.004199, 0.05825, 0.07421]): _vg.add([_i], _w, 'REPLACE')
_vg = ob_cube.vertex_groups.new(name='Right Leg ')
_vg = ob_cube.vertex_groups.new(name='RightFoot1')
for _i, _w in zip([60, 61, 62, 63, 68, 69, 70, 71, 74, 75, 78, 79, 88, 89, 90, 91, 92, 93, 94, 95, 100, 101, 102, 103, 122, 123, 130, 131, 151, 154, 156, 158], [0.05779, 0.04171, 0.04236, 0.05844, 0.8829, 0.9301, 0.9329, 0.8863, 0.8795, 0.8862, 0.02094, 0.02205, 0.1801, 0.03196, 0.06528, 0.2101, 0.02832, 0.178, 0.1989, 0.06054, 0.4559, 0.5406, 0.5458, 0.4641, 0.486, 0.4879, 0.02515, 0.01946, 0.8379, 0.2215, 0.8416, 0.2261]): _vg.add([_i], _w, 'REPLACE')
_vg = ob_cube.vertex_groups.new(name='RightFoot2')
for _i, _w in zip([68, 71, 74, 75, 78, 79, 88, 89, 90, 91, 92, 93, 94, 95, 100, 101, 102, 103, 108, 109, 110, 111, 116, 117, 118, 119, 122, 123, 126, 127, 130, 131, 150, 151, 152, 154, 156, 158], [0.02555, 0.02326, 0.1174, 0.111, 0.9641, 0.9636, 0.8144, 0.9579, 0.9337, 0.7869, 0.9598, 0.8167, 0.7985, 0.9384, 0.544, 0.459, 0.4538, 0.5358, 0.9976, 0.9953, 0.9948, 0.9973, 0.9949, 0.9984, 0.998, 0.995, 0.5138, 0.5119, 0.9978, 0.9974, 0.9623, 0.9652, 0.9884, 0.1504, 0.9891, 0.7777, 0.1474, 0.7731]): _vg.add([_i], _w, 'REPLACE')
_m = ob_cube.modifiers.new('Armature', 'ARMATURE')
_m.object = ob_flerbert
ob_cube_001.parent = ob_flerbert
ob_cube_001.matrix_parent_inverse = Matrix(((0.9953, -0.0971, 0.0, -0.001616), (0.0, 0.0, 1.0, -3.2), (-0.0971, -0.9953, 0.0, -0.005323), (0.0, -0.0, -0.0, 1.0)))
ob_cube_001.location = (0.0, 0.0, 3.0)
ob_cube_001.scale = (0.8037, 0.8037, 0.8037)
ob_plane.parent = ob_flerbert
ob_plane.matrix_parent_inverse = Matrix(((0.9953, -0.0971, -1.159e-10, -0.001616), (4.26e-10, 4.263e-10, 1.0, -2.1), (-0.0971, -0.9953, 1.13e-11, -0.005323), (-0.0, 0.0, -0.0, 1.0)))
ob_plane.location = (0.0, 0.0, 2.257)
ob_flerbert.location = (0.0, 0.0, 0.0)
ob_flerbert.show_in_front = True

# ---- collection membership
scene.collection.objects.link(ob_cube)
scene.collection.objects.link(ob_cube_001)
scene.collection.objects.link(ob_plane)
scene.collection.objects.link(ob_flerbert)

# ---- scene / render settings (as saved in the file)
scene.frame_start = 1; scene.frame_end = 250; scene.frame_set(214)
scene.render.engine = 'BLENDER_EEVEE_NEXT'
bpy.context.view_layer.update()

# ---- added for rendering (the .blend has no active camera and no usable light): camera, sun
cam_auto = bpy.data.cameras.new('AutoCamera')
cam_auto.lens = 50.0
cam_auto.sensor_width = 36.0
cam_auto.clip_end = 1000.0
ob_auto_camera = bpy.data.objects.new('AutoCamera', cam_auto)
scene.collection.objects.link(ob_auto_camera)
ob_auto_camera.location = (9.58126, -11.1976, 6.61221)
ob_auto_camera.rotation_euler = (1.09748, -7.21219e-08, 0.694738)
scene.camera = ob_auto_camera
light_auto_sun = bpy.data.lights.new('AutoSun', 'SUN')
light_auto_sun.energy = 3.0
light_auto_sun.angle = 0.0523599
ob_auto_sun = bpy.data.objects.new('AutoSun', light_auto_sun)
scene.collection.objects.link(ob_auto_sun)
ob_auto_sun.rotation_euler = (0.872665, 0.174533, 0.523599)
bpy.context.view_layer.update()
